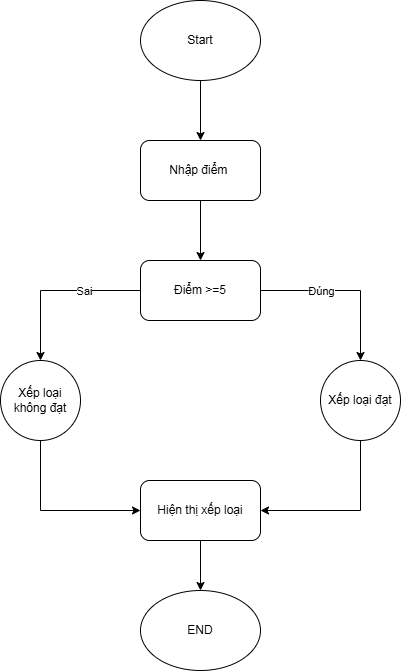

The diagram above was exported from draw.io. Its source (the exported page's mxGraphModel, read from the mxfile embedded in the PNG):
<mxGraphModel dx="794" dy="493" grid="1" gridSize="10" guides="1" tooltips="1" connect="1" arrows="1" fold="1" page="1" pageScale="1" pageWidth="827" pageHeight="1169" math="0" shadow="0">
  <root>
    <mxCell id="0" />
    <mxCell id="1" parent="0" />
    <mxCell id="6Kut2tx2NQD0_JrkoG0m-3" value="" style="edgeStyle=orthogonalEdgeStyle;rounded=0;orthogonalLoop=1;jettySize=auto;html=1;" edge="1" parent="1" source="6Kut2tx2NQD0_JrkoG0m-1" target="6Kut2tx2NQD0_JrkoG0m-2">
      <mxGeometry relative="1" as="geometry" />
    </mxCell>
    <mxCell id="6Kut2tx2NQD0_JrkoG0m-1" value="Start" style="ellipse;whiteSpace=wrap;html=1;" vertex="1" parent="1">
      <mxGeometry x="340" y="240" width="120" height="80" as="geometry" />
    </mxCell>
    <mxCell id="6Kut2tx2NQD0_JrkoG0m-5" value="" style="edgeStyle=orthogonalEdgeStyle;rounded=0;orthogonalLoop=1;jettySize=auto;html=1;" edge="1" parent="1" source="6Kut2tx2NQD0_JrkoG0m-2" target="6Kut2tx2NQD0_JrkoG0m-4">
      <mxGeometry relative="1" as="geometry" />
    </mxCell>
    <mxCell id="6Kut2tx2NQD0_JrkoG0m-2" value="Nhập điểm&amp;nbsp;" style="rounded=1;whiteSpace=wrap;html=1;" vertex="1" parent="1">
      <mxGeometry x="340" y="380" width="120" height="60" as="geometry" />
    </mxCell>
    <mxCell id="6Kut2tx2NQD0_JrkoG0m-8" style="edgeStyle=orthogonalEdgeStyle;rounded=0;orthogonalLoop=1;jettySize=auto;html=1;entryX=0.5;entryY=0;entryDx=0;entryDy=0;" edge="1" parent="1" source="6Kut2tx2NQD0_JrkoG0m-4" target="6Kut2tx2NQD0_JrkoG0m-6">
      <mxGeometry relative="1" as="geometry">
        <mxPoint x="230" y="530" as="targetPoint" />
      </mxGeometry>
    </mxCell>
    <mxCell id="6Kut2tx2NQD0_JrkoG0m-16" value="Sai" style="edgeLabel;html=1;align=center;verticalAlign=middle;resizable=0;points=[];" vertex="1" connectable="0" parent="6Kut2tx2NQD0_JrkoG0m-8">
      <mxGeometry x="-0.3255" relative="1" as="geometry">
        <mxPoint as="offset" />
      </mxGeometry>
    </mxCell>
    <mxCell id="6Kut2tx2NQD0_JrkoG0m-10" style="edgeStyle=orthogonalEdgeStyle;rounded=0;orthogonalLoop=1;jettySize=auto;html=1;exitX=1;exitY=0.5;exitDx=0;exitDy=0;entryX=0.5;entryY=0;entryDx=0;entryDy=0;" edge="1" parent="1" source="6Kut2tx2NQD0_JrkoG0m-4" target="6Kut2tx2NQD0_JrkoG0m-7">
      <mxGeometry relative="1" as="geometry">
        <mxPoint x="560" y="530" as="targetPoint" />
      </mxGeometry>
    </mxCell>
    <mxCell id="6Kut2tx2NQD0_JrkoG0m-18" value="Đúng" style="edgeLabel;html=1;align=center;verticalAlign=middle;resizable=0;points=[];" vertex="1" connectable="0" parent="6Kut2tx2NQD0_JrkoG0m-10">
      <mxGeometry x="-0.298" relative="1" as="geometry">
        <mxPoint as="offset" />
      </mxGeometry>
    </mxCell>
    <mxCell id="6Kut2tx2NQD0_JrkoG0m-4" value="Điểm &amp;gt;=5" style="rounded=1;whiteSpace=wrap;html=1;" vertex="1" parent="1">
      <mxGeometry x="340" y="500" width="120" height="60" as="geometry" />
    </mxCell>
    <mxCell id="6Kut2tx2NQD0_JrkoG0m-12" style="edgeStyle=orthogonalEdgeStyle;rounded=0;orthogonalLoop=1;jettySize=auto;html=1;exitX=0.5;exitY=1;exitDx=0;exitDy=0;entryX=0;entryY=0.5;entryDx=0;entryDy=0;" edge="1" parent="1" source="6Kut2tx2NQD0_JrkoG0m-6" target="6Kut2tx2NQD0_JrkoG0m-11">
      <mxGeometry relative="1" as="geometry">
        <mxPoint x="240" y="760" as="targetPoint" />
      </mxGeometry>
    </mxCell>
    <mxCell id="6Kut2tx2NQD0_JrkoG0m-6" value="Xếp loại không đạt" style="ellipse;whiteSpace=wrap;html=1;aspect=fixed;" vertex="1" parent="1">
      <mxGeometry x="200" y="600" width="80" height="80" as="geometry" />
    </mxCell>
    <mxCell id="6Kut2tx2NQD0_JrkoG0m-13" style="edgeStyle=orthogonalEdgeStyle;rounded=0;orthogonalLoop=1;jettySize=auto;html=1;exitX=0.5;exitY=1;exitDx=0;exitDy=0;entryX=1;entryY=0.5;entryDx=0;entryDy=0;" edge="1" parent="1" source="6Kut2tx2NQD0_JrkoG0m-7" target="6Kut2tx2NQD0_JrkoG0m-11">
      <mxGeometry relative="1" as="geometry">
        <mxPoint x="560" y="750" as="targetPoint" />
      </mxGeometry>
    </mxCell>
    <mxCell id="6Kut2tx2NQD0_JrkoG0m-7" value="Xếp loại đạt" style="ellipse;whiteSpace=wrap;html=1;aspect=fixed;" vertex="1" parent="1">
      <mxGeometry x="520" y="600" width="80" height="80" as="geometry" />
    </mxCell>
    <mxCell id="6Kut2tx2NQD0_JrkoG0m-15" value="" style="edgeStyle=orthogonalEdgeStyle;rounded=0;orthogonalLoop=1;jettySize=auto;html=1;" edge="1" parent="1" source="6Kut2tx2NQD0_JrkoG0m-11" target="6Kut2tx2NQD0_JrkoG0m-14">
      <mxGeometry relative="1" as="geometry" />
    </mxCell>
    <mxCell id="6Kut2tx2NQD0_JrkoG0m-11" value="Hiện thị xếp loại" style="rounded=1;whiteSpace=wrap;html=1;" vertex="1" parent="1">
      <mxGeometry x="340" y="720" width="120" height="60" as="geometry" />
    </mxCell>
    <mxCell id="6Kut2tx2NQD0_JrkoG0m-14" value="END" style="ellipse;whiteSpace=wrap;html=1;" vertex="1" parent="1">
      <mxGeometry x="340" y="830" width="120" height="80" as="geometry" />
    </mxCell>
  </root>
</mxGraphModel>